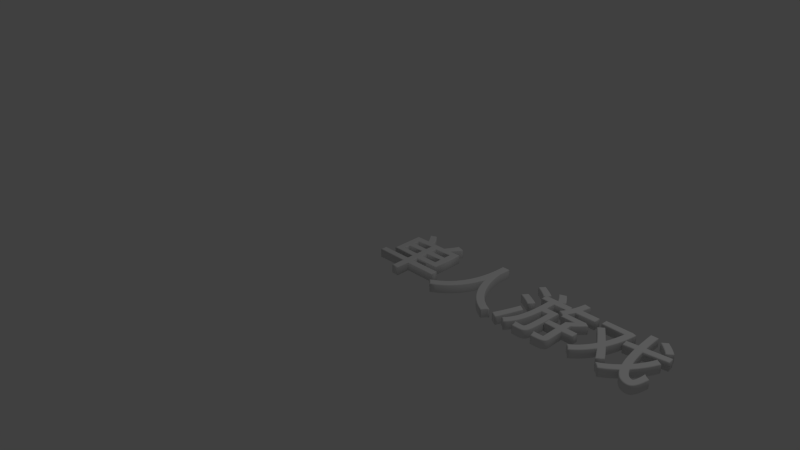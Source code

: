 # Source: SinglePlayer.blend  (saved by Blender 2.74.0; exported with 4.5.12 LTS)
import bpy
from mathutils import Matrix  # noqa: F401  (used for matrix-valued properties, if any)

bpy.ops.wm.read_factory_settings(use_empty=True)
scene = bpy.context.scene
scene.name = 'Scene'

# ---- collections
col_collection_1 = bpy.data.collections.new('Collection 1'); scene.collection.children.link(col_collection_1)

# ---- world
world_world = bpy.data.worlds.new('World'); scene.world = world_world
world_world.color = (0.05088, 0.05088, 0.05088)
world_world.use_sun_shadow = False
world_world.sun_shadow_jitter_overblur = 0.0
world_world.cycles.sampling_method = 'MANUAL'
world_world.cycles.sample_map_resolution = 256

# ---- cameras
cam_camera = bpy.data.cameras.new('Camera')
cam_camera.clip_end = 100.0
cam_camera.lens = 35.0
cam_camera.sensor_width = 32.0
cam_camera.sensor_height = 18.0
cam_camera.ortho_scale = 7.314
cam_camera.dof.focus_distance = 0.0
cam_camera.dof.aperture_fstop = 128.0

# ---- lights
light_lamp = bpy.data.lights.new('Lamp', 'POINT')
light_lamp.transmission_factor = 0.0
light_lamp.cutoff_distance = 30.0
light_lamp.energy = 100.0
light_lamp.shadow_buffer_clip_start = 1.001
light_lamp.shadow_soft_size = 0.1
light_lamp.shadow_maximum_resolution = 0.006
light_lamp.use_absolute_resolution = True
light_lamp.cycles.use_multiple_importance_sampling = False

# ---- curves / text
txt_text = bpy.data.curves.new('Text', 'FONT')
txt_text.dimensions = '2D'
txt_text.body = '单人游戏'
txt_text.use_path_clamp = True
txt_text.bevel_resolution = 1
txt_text.extrude = 0.05
txt_text.bevel_depth = 0.01

# ---- objects
ob_text = bpy.data.objects.new('Text', txt_text)
ob_lamp = bpy.data.objects.new('Lamp', light_lamp)
ob_camera = bpy.data.objects.new('Camera', cam_camera)

# ---- transforms, parenting, visibility, modifiers, constraints
ob_text.location = (0.0, 0.0, 0.0)
ob_text.lineart.crease_threshold = 0.0
ob_lamp.location = (4.076, 1.005, 5.904)
ob_lamp.rotation_euler = (0.6503, 0.05522, 1.866)
ob_lamp.lock_rotations_4d = False
ob_lamp.empty_display_type = 'ARROWS'
ob_lamp.color = (0.0, 0.0, 0.0, 0.0)
ob_lamp.lineart.crease_threshold = 0.0
ob_camera.location = (7.481, -6.508, 5.344)
ob_camera.rotation_euler = (1.109, 0.01082, 0.8149)
ob_camera.lock_rotations_4d = False
ob_camera.empty_display_type = 'ARROWS'
ob_camera.color = (0.0, 0.0, 0.0, 0.0)
ob_camera.display_type = 'WIRE'
ob_camera.lineart.crease_threshold = 0.0

# ---- collection membership
col_collection_1.objects.link(ob_text)
col_collection_1.objects.link(ob_lamp)
col_collection_1.objects.link(ob_camera)

# ---- scene / render settings (as saved in the file)
scene.camera = ob_camera
scene.frame_start = 1; scene.frame_end = 250; scene.frame_set(1)
scene.render.engine = 'BLENDER_EEVEE_NEXT'
scene.render.resolution_percentage = 50
scene.render.dither_intensity = 0.0
scene.cycles.use_denoising = False
scene.cycles.samples = 10
scene.cycles.sampling_pattern = 'TABULATED_SOBOL'
scene.cycles.light_sampling_threshold = 0.0
scene.cycles.use_adaptive_sampling = False
scene.cycles.use_light_tree = False
scene.cycles.blur_glossy = 0.0
scene.cycles.pixel_filter_type = 'GAUSSIAN'
scene.cycles.sample_clamp_indirect = 0.0
scene.view_settings.view_transform = 'Standard'
bpy.context.view_layer.update()
